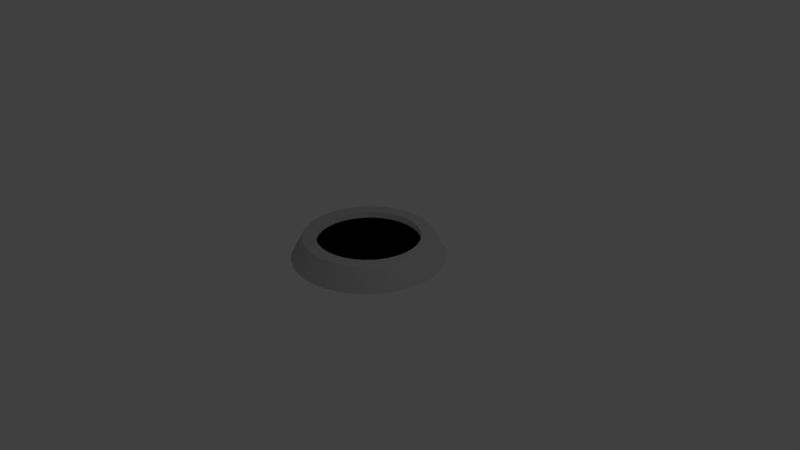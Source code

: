 # Source: Silo.blend  (saved by Blender 2.79.0; exported with 4.5.12 LTS)
import bpy
from mathutils import Matrix  # noqa: F401  (used for matrix-valued properties, if any)

bpy.ops.wm.read_factory_settings(use_empty=True)
scene = bpy.context.scene
scene.name = 'Scene'

# ---- collections
col_collection_1 = bpy.data.collections.new('Collection 1'); scene.collection.children.link(col_collection_1)

# ---- materials (node trees are filled in below, after node groups)
mat_base = bpy.data.materials.new('Base')
mat_base.alpha_threshold = 0.0
mat_base.use_transparent_shadow = False
mat_base.diffuse_color = (0.4448, 0.4448, 0.4448, 1.0)
mat_base.roughness = 0.5
mat_base.line_color = (0.0, 0.0, 0.0, 1.0)
mat_hole = bpy.data.materials.new('Hole')
mat_hole.alpha_threshold = 0.0
mat_hole.use_transparent_shadow = False
mat_hole.diffuse_color = (0.0, 0.0, 0.0, 1.0)
mat_hole.roughness = 0.5

# ---- material node trees

# ---- world
world_world = bpy.data.worlds.new('World'); scene.world = world_world
world_world.color = (0.05088, 0.05088, 0.05088)
world_world.use_sun_shadow = False
world_world.sun_shadow_jitter_overblur = 0.0
world_world.cycles.sampling_method = 'MANUAL'

# ---- cameras
cam_camera = bpy.data.cameras.new('Camera')
cam_camera.clip_end = 100.0
cam_camera.lens = 35.0
cam_camera.sensor_width = 32.0
cam_camera.sensor_height = 18.0
cam_camera.ortho_scale = 7.314
cam_camera.dof.focus_distance = 0.0
cam_camera.dof.aperture_fstop = 128.0

# ---- lights
light_lamp = bpy.data.lights.new('Lamp', 'POINT')
light_lamp.transmission_factor = 0.0
light_lamp.cutoff_distance = 30.0
light_lamp.energy = 100.0
light_lamp.shadow_buffer_clip_start = 1.001
light_lamp.shadow_soft_size = 0.1
light_lamp.shadow_maximum_resolution = 0.006
light_lamp.use_absolute_resolution = True

# ---- meshes
me_cube = bpy.data.meshes.new('Cube')
me_cube.from_pydata([(-0.00509, 0.9999, -0.008348), (0.19, 0.9806, -0.008348), (0.3776, 0.9237, -0.008348), (0.5505, 0.8313, -0.008348), (0.702, 0.707, -0.008348), (0.8264, 0.5554, -0.008348), (0.9188, 0.3825, -0.008348), (0.9757, 0.1949, -0.008348), (0.9949, -0.0001488, -0.008348), (0.9757, -0.1952, -0.008348), (-0.4799, 0.4747, 0.2741), (0.8264, -0.5557, -0.008348), (0.702, -0.7073, -0.008348), (0.5505, -0.8316, -0.008348), (0.3776, -0.924, -0.008348), (0.19, -0.9809, -0.008348), (-0.005091, -1.0, -0.008348), (-0.2002, -0.9809, -0.008348), (-0.3878, -0.924, -0.008348), (-0.5607, -0.8316, -0.008348), (-0.7122, -0.7073, -0.008348), (-0.8366, -0.5557, -0.008348), (-0.929, -0.3828, -0.008348), (-0.9859, -0.1952, -0.008348), (-1.005, -0.0001479, -0.008348), (-0.9859, 0.1949, -0.008348), (-0.929, 0.3825, -0.008348), (-0.8366, 0.5554, -0.008348), (-0.7122, 0.707, -0.008348), (-0.5607, 0.8313, -0.008348), (-0.3878, 0.9237, -0.008348), (-0.2002, 0.9806, -0.008348), (-0.00509, 0.9999, -0.008348), (-0.00509, 0.8466, 0.2741), (0.19, 0.9806, -0.008348), (0.1601, 0.8303, 0.2741), (0.3776, 0.9237, -0.008348), (0.3189, 0.7821, 0.2741), (0.5505, 0.8313, -0.008348), (0.4653, 0.7039, 0.2741), (0.702, 0.707, -0.008348), (0.5937, 0.5986, 0.2741), (0.8264, 0.5554, -0.008348), (0.699, 0.4703, 0.2741), (0.9188, 0.3825, -0.008348), (0.7772, 0.3239, 0.2741), (0.9757, 0.1949, -0.008348), (0.8254, 0.165, 0.2741), (0.9949, -0.0001488, -0.008348), (0.8417, -0.0001488, 0.2741), (0.9757, -0.1952, -0.008348), (0.8254, -0.1653, 0.2741), (0.9188, -0.3828, -0.008348), (0.7772, -0.3242, 0.2741), (0.8264, -0.5557, -0.008348), (0.699, -0.4706, 0.2741), (0.702, -0.7073, -0.008348), (0.5937, -0.5989, 0.2741), (0.5505, -0.8316, -0.008348), (0.4653, -0.7042, 0.2741), (0.3776, -0.924, -0.008348), (0.3189, -0.7824, 0.2741), (0.19, -0.9809, -0.008348), (0.1601, -0.8306, 0.2741), (-0.005091, -1.0, -0.008348), (-0.005091, -0.8469, 0.2741), (-0.2002, -0.9809, -0.008348), (-0.1703, -0.8306, 0.2741), (-0.3878, -0.924, -0.008348), (-0.3291, -0.7824, 0.2741), (-0.5607, -0.8316, -0.008348), (-0.4755, -0.7042, 0.2741), (-0.7122, -0.7073, -0.008348), (-0.6038, -0.5989, 0.2741), (-0.8366, -0.5557, -0.008348), (-0.7091, -0.4706, 0.2741), (-0.929, -0.3828, -0.008348), (-0.7874, -0.3242, 0.2741), (-0.9859, -0.1952, -0.008348), (-0.8356, -0.1653, 0.2741), (-1.005, -0.0001479, -0.008348), (-0.8518, -0.000148, 0.2741), (-0.9859, 0.1949, -0.008348), (-0.8356, 0.165, 0.2741), (-0.929, 0.3825, -0.008348), (-0.7874, 0.3239, 0.2741), (-0.8366, 0.5554, -0.008348), (-0.7091, 0.4703, 0.2741), (-0.7122, 0.707, -0.008348), (-0.6038, 0.5986, 0.2741), (-0.5607, 0.8313, -0.008348), (-0.4755, 0.7039, 0.2741), (-0.3878, 0.9237, -0.008348), (-0.3291, 0.7821, 0.2741), (-0.2002, 0.9806, -0.008348), (-0.1703, 0.8303, 0.2741), (-0.1361, 0.6584, 0.1898), (-0.2621, 0.6202, 0.1898), (-0.3781, 0.5582, 0.1898), (-0.4799, 0.4747, 0.1898), (-0.5634, 0.3729, 0.1898), (-0.6255, 0.2568, 0.1898), (-0.6637, 0.1309, 0.1898), (-0.6766, -0.0001481, 0.1898), (-0.6637, -0.1311, 0.1898), (-0.6255, -0.2571, 0.1898), (-0.5634, -0.3732, 0.1898), (-0.4799, -0.475, 0.1898), (-0.3781, -0.5585, 0.1898), (-0.2621, -0.6205, 0.1898), (-0.1361, -0.6587, 0.1898), (-0.005091, -0.6716, 0.1898), (0.1259, -0.6587, 0.1898), (0.2519, -0.6205, 0.1898), (0.368, -0.5585, 0.1898), (0.4697, -0.475, 0.1898), (0.5532, -0.3732, 0.1898), (0.6153, -0.2571, 0.1898), (0.6535, -0.1311, 0.1898), (0.6664, -0.0001487, 0.1898), (0.6535, 0.1309, 0.1898), (0.6153, 0.2568, 0.1898), (0.5532, 0.3729, 0.1898), (0.4697, 0.4747, 0.1898), (0.368, 0.5582, 0.1898), (0.2519, 0.6202, 0.1898), (0.1259, 0.6584, 0.1898), (-0.00509, 0.6713, 0.1898), (-0.1361, 0.6584, 0.2741), (-0.2621, 0.6202, 0.2741), (-0.3781, 0.5582, 0.2741), (-0.00509, 0.6713, 0.2741), (0.1259, 0.6584, 0.2741), (0.2519, 0.6202, 0.2741), (0.368, 0.5582, 0.2741), (0.4697, 0.4747, 0.2741), (0.5532, 0.3729, 0.2741), (0.6153, 0.2568, 0.2741), (0.6535, 0.1309, 0.2741), (0.6664, -0.0001487, 0.2741), (0.6535, -0.1311, 0.2741), (0.6153, -0.2571, 0.2741), (0.5532, -0.3732, 0.2741), (0.4697, -0.475, 0.2741), (0.368, -0.5585, 0.2741), (0.2519, -0.6205, 0.2741), (0.1259, -0.6587, 0.2741), (-0.005091, -0.6716, 0.2741), (-0.1361, -0.6587, 0.2741), (-0.2621, -0.6205, 0.2741), (-0.3781, -0.5585, 0.2741), (-0.4799, -0.475, 0.2741), (-0.5634, -0.3732, 0.2741), (-0.6255, -0.2571, 0.2741), (-0.6637, -0.1311, 0.2741), (-0.6766, -0.0001481, 0.2741), (-0.6637, 0.1309, 0.2741), (-0.6255, 0.2568, 0.2741), (-0.5634, 0.3729, 0.2741), (-0.4799, 0.4747, 0.2741), (-0.00509, 0.9999, -0.008348), (-0.5634, 0.3729, 0.2741), (-0.6255, 0.2568, 0.2741), (-0.6637, 0.1309, 0.2741), (-0.6766, -0.0001481, 0.2741), (-0.6637, -0.1311, 0.2741), (-0.6255, -0.2571, 0.2741), (-0.5634, -0.3732, 0.2741), (-0.4799, -0.475, 0.2741), (0.9087, -0.1817, -0.008348), (0.7694, -0.5179, -0.008348), (-0.3781, -0.5585, 0.2741), (-0.2621, -0.6205, 0.2741), (-0.1361, -0.6587, 0.2741), (-0.005091, -0.6716, 0.2741), (0.1259, -0.6587, 0.2741), (0.2519, -0.6205, 0.2741), (0.368, -0.5585, 0.2741), (0.4697, -0.475, 0.2741), (0.5532, -0.3732, 0.2741), (0.6153, -0.2571, 0.2741), (0.6535, -0.1311, 0.2741), (0.6664, -0.0001487, 0.2741), (0.6535, 0.1309, 0.2741), (0.6153, 0.2568, 0.2741), (0.5532, 0.3729, 0.2741), (0.4697, 0.4747, 0.2741), (0.368, 0.5582, 0.2741), (0.2519, 0.6202, 0.2741), (0.1259, 0.6584, 0.2741), (-0.00509, 0.6713, 0.2741), (-0.1703, 0.8303, 0.2741), (-0.3291, 0.7821, 0.2741), (-0.4755, 0.7039, 0.2741), (-0.6038, 0.5986, 0.2741), (-0.7091, 0.4703, 0.2741), (-0.7874, 0.3239, 0.2741), (-0.8356, 0.165, 0.2741), (-0.8518, -0.000148, 0.2741), (-0.8356, -0.1653, 0.2741), (-0.7874, -0.3242, 0.2741), (-0.7091, -0.4706, 0.2741), (-0.6038, -0.5989, 0.2741), (-0.4755, -0.7042, 0.2741), (-0.3291, -0.7824, 0.2741), (-0.1703, -0.8306, 0.2741), (-0.005091, -0.8469, 0.2741), (0.1601, -0.8306, 0.2741), (0.3189, -0.7824, 0.2741), (0.4653, -0.7042, 0.2741), (0.5937, -0.5989, 0.2741), (0.699, -0.4706, 0.2741), (0.7772, -0.3242, 0.2741), (0.8254, -0.1653, 0.2741), (0.8417, -0.0001488, 0.2741), (0.8254, 0.165, 0.2741), (0.7772, 0.3239, 0.2741), (0.699, 0.4703, 0.2741), (0.5937, 0.5986, 0.2741), (0.4653, 0.7039, 0.2741), (0.3189, 0.7821, 0.2741), (0.1601, 0.8303, 0.2741), (-0.00509, 0.8466, 0.2741), (-0.00509, 0.9999, -0.008348), (0.19, 0.9806, -0.008348), (0.3776, 0.9237, -0.008348), (0.5505, 0.8313, -0.008348), (0.702, 0.707, -0.008348), (0.8264, 0.5554, -0.008348), (0.9188, 0.3825, -0.008348), (0.9757, 0.1949, -0.008348), (0.9949, -0.0001488, -0.008348), (0.9757, -0.1952, -0.008348), (-0.006077, 0.9329, -0.008348), (0.8264, -0.5557, -0.008348), (0.702, -0.7073, -0.008348), (0.5505, -0.8316, -0.008348), (0.3776, -0.924, -0.008348), (0.19, -0.9809, -0.008348), (-0.005091, -1.0, -0.008348), (-0.2002, -0.9809, -0.008348), (-0.3878, -0.924, -0.008348), (-0.5607, -0.8316, -0.008348), (-0.7122, -0.7073, -0.008348), (-0.8366, -0.5557, -0.008348), (-0.929, -0.3828, -0.008348), (-0.9859, -0.1952, -0.008348), (-1.005, -0.0001479, -0.008348), (-0.9859, 0.1949, -0.008348), (-0.929, 0.3825, -0.008348), (-0.8366, 0.5554, -0.008348), (-0.7122, 0.707, -0.008348), (-0.5607, 0.8313, -0.008348), (-0.3878, 0.9237, -0.008348), (-0.2002, 0.9806, -0.008348), (-0.00509, 0.9999, -0.008348), (0.19, 0.9806, -0.008348), (0.3776, 0.9237, -0.008348), (0.5505, 0.8313, -0.008348), (0.702, 0.707, -0.008348), (0.8264, 0.5554, -0.008348), (0.9188, 0.3825, -0.008348), (0.9757, 0.1949, -0.008348), (0.9949, -0.0001488, -0.008348), (0.9757, -0.1952, -0.008348), (0.9188, -0.3828, -0.008348), (0.8264, -0.5557, -0.008348), (0.702, -0.7073, -0.008348), (0.5505, -0.8316, -0.008348), (0.3776, -0.924, -0.008348), (0.19, -0.9809, -0.008348), (-0.005091, -1.0, -0.008348), (-0.2002, -0.9809, -0.008348), (-0.3878, -0.924, -0.008348), (-0.5607, -0.8316, -0.008348), (-0.7122, -0.7073, -0.008348), (-0.8366, -0.5557, -0.008348), (-0.929, -0.3828, -0.008348), (-0.9859, -0.1952, -0.008348), (-1.005, -0.0001479, -0.008348), (-0.9859, 0.1949, -0.008348), (-0.929, 0.3825, -0.008348), (-0.8366, 0.5554, -0.008348), (-0.7122, 0.707, -0.008348), (-0.5607, 0.8313, -0.008348), (-0.3878, 0.9237, -0.008348), (-0.2002, 0.9806, -0.008348), (0.1759, 0.915, -0.008348), (0.3508, 0.862, -0.008348), (0.5121, 0.7758, -0.008348), (0.6534, 0.6598, -0.008348), (0.7694, 0.5184, -0.008348), (0.8556, 0.3572, -0.008348), (0.9087, 0.1822, -0.008348), (0.9266, 0.0002601, -0.008348), (0.9087, -0.1817, -0.008348), (0.7694, -0.5179, -0.008348), (0.6534, -0.6592, -0.008348), (0.5121, -0.7752, -0.008348), (0.3508, -0.8614, -0.008348), (0.1759, -0.9145, -0.008348), (-0.006078, -0.9324, -0.008348), (-0.188, -0.9145, -0.008348), (-0.363, -0.8614, -0.008348), (-0.5243, -0.7752, -0.008348), (-0.6656, -0.6592, -0.008348), (-0.7816, -0.5179, -0.008348), (-0.8678, -0.3567, -0.008348), (-0.9208, -0.1817, -0.008348), (-0.9388, 0.000261, -0.008348), (-0.9208, 0.1822, -0.008348), (-0.8678, 0.3572, -0.008348), (-0.7816, 0.5184, -0.008348), (-0.6656, 0.6598, -0.008348), (-0.5242, 0.7758, -0.008348), (-0.363, 0.862, -0.008348), (-0.188, 0.915, -0.008348), (-0.006077, 0.9329, -0.008348), (0.1759, 0.915, -0.008348), (0.3508, 0.862, -0.008348), (0.5121, 0.7758, -0.008348), (0.6534, 0.6598, -0.008348), (0.7694, 0.5184, -0.008348), (0.8556, 0.3572, -0.008348), (0.9087, 0.1822, -0.008348), (0.9266, 0.0002601, -0.008348), (0.9087, -0.1817, -0.008348), (0.8556, -0.3567, -0.008348), (0.7694, -0.5179, -0.008348), (0.6534, -0.6592, -0.008348), (0.5121, -0.7752, -0.008348), (0.3508, -0.8614, -0.008348), (0.1759, -0.9145, -0.008348), (-0.006078, -0.9324, -0.008348), (-0.188, -0.9145, -0.008348), (-0.363, -0.8614, -0.008348), (-0.5243, -0.7752, -0.008348), (-0.6656, -0.6592, -0.008348), (-0.7816, -0.5179, -0.008348), (-0.8678, -0.3567, -0.008348), (-0.9208, -0.1817, -0.008348), (-0.9388, 0.000261, -0.008348), (-0.9208, 0.1822, -0.008348), (-0.8678, 0.3572, -0.008348), (-0.7816, 0.5184, -0.008348), (-0.6656, 0.6598, -0.008348), (-0.5242, 0.7758, -0.008348), (-0.363, 0.862, -0.008348), (-0.188, 0.915, -0.008348), (-0.3781, 0.5582, 0.2741), (-0.2621, 0.6202, 0.2741), (-0.1361, 0.6584, 0.2741), (-0.2601, 0.6155, 0.1898), (-0.3753, 0.554, 0.1898), (-0.4763, 0.4711, 0.1898), (-0.5592, 0.3701, 0.1898), (-0.6208, 0.2549, 0.1898), (-0.6587, 0.1299, 0.1898), (-0.6715, -0.0001481, 0.1898), (-0.6587, -0.1302, 0.1898), (-0.6208, -0.2552, 0.1898), (-0.5592, -0.3704, 0.1898), (-0.4763, -0.4714, 0.1898), (-0.3753, -0.5543, 0.1898), (-0.2601, -0.6158, 0.1898), (-0.1351, -0.6538, 0.1898), (-0.005091, -0.6666, 0.1898), (0.1249, -0.6538, 0.1898), (0.2499, -0.6158, 0.1898), (0.3652, -0.5543, 0.1898), (0.4661, -0.4714, 0.1898), (0.549, -0.3704, 0.1898), (0.6106, -0.2552, 0.1898), (0.6485, -0.1302, 0.1898), (0.6613, -0.0001487, 0.1898), (0.6485, 0.1299, 0.1898), (0.6106, 0.2549, 0.1898), (0.549, 0.3701, 0.1898), (0.4661, 0.4711, 0.1898), (0.3652, 0.554, 0.1898), (0.2499, 0.6155, 0.1898), (0.1249, 0.6535, 0.1898), (-0.00509, 0.6663, 0.1898), (-0.1361, 0.6584, 0.1898), (-0.2621, 0.6202, 0.1898), (-0.3781, 0.5582, 0.1898), (-0.4799, 0.4747, 0.1898), (-0.5634, 0.3729, 0.1898), (-0.6255, 0.2568, 0.1898), (-0.6637, 0.1309, 0.1898), (-0.6766, -0.0001481, 0.1898), (-0.6637, -0.1311, 0.1898), (-0.6255, -0.2571, 0.1898), (-0.5634, -0.3732, 0.1898), (-0.4799, -0.475, 0.1898), (-0.3781, -0.5585, 0.1898), (-0.2621, -0.6205, 0.1898), (-0.1361, -0.6587, 0.1898), (-0.005091, -0.6716, 0.1898), (0.1259, -0.6587, 0.1898), (0.2519, -0.6205, 0.1898), (0.368, -0.5585, 0.1898), (0.4697, -0.475, 0.1898), (0.5532, -0.3732, 0.1898), (0.6153, -0.2571, 0.1898), (0.6535, -0.1311, 0.1898), (0.6664, -0.0001487, 0.1898), (0.6535, 0.1309, 0.1898), (0.6153, 0.2568, 0.1898), (0.5532, 0.3729, 0.1898), (0.4697, 0.4747, 0.1898), (0.368, 0.5582, 0.1898), (0.2519, 0.6202, 0.1898), (0.1259, 0.6584, 0.1898), (-0.00509, 0.6713, 0.1898), (-0.1351, 0.6535, 0.1898)], [(0, 160)], [(34, 36, 257, 256), (32, 33, 35, 34), (34, 35, 37, 36), (36, 37, 39, 38), (38, 39, 41, 40), (40, 41, 43, 42), (42, 43, 45, 44), (44, 45, 47, 46), (46, 47, 49, 48), (48, 49, 51, 50), (50, 51, 53, 52), (52, 53, 55, 54), (54, 55, 57, 56), (56, 57, 59, 58), (58, 59, 61, 60), (60, 61, 63, 62), (62, 63, 65, 64), (64, 65, 67, 66), (66, 67, 69, 68), (68, 69, 71, 70), (70, 71, 73, 72), (72, 73, 75, 74), (74, 75, 77, 76), (76, 77, 79, 78), (78, 79, 81, 80), (80, 81, 83, 82), (82, 83, 85, 84), (84, 85, 87, 86), (86, 87, 89, 88), (88, 89, 91, 90), (90, 91, 93, 92), (92, 93, 95, 94), (94, 95, 33, 32), (107, 108, 395, 394), (120, 121, 408, 407), (106, 107, 394, 393), (119, 120, 407, 406), (105, 106, 393, 392), (118, 119, 406, 405), (104, 105, 392, 391), (117, 118, 405, 404), (103, 104, 391, 390), (116, 117, 404, 403), (102, 103, 390, 389), (115, 116, 403, 402), (101, 102, 389, 388), (114, 115, 402, 401), (100, 101, 388, 387), (113, 114, 401, 400), (126, 127, 414, 413), (99, 100, 387, 386), (112, 113, 400, 399), (125, 126, 413, 412), (98, 99, 386, 385), (111, 112, 399, 398), (124, 125, 412, 411), (97, 98, 385, 384), (110, 111, 398, 397), (123, 124, 411, 410), (96, 97, 384, 383), (109, 110, 397, 396), (122, 123, 410, 409), (127, 96, 383, 414), (108, 109, 396, 395), (131, 128, 96, 127), (136, 135, 123, 122), (149, 148, 110, 109), (128, 129, 97, 96), (135, 134, 124, 123), (148, 147, 111, 110), (129, 130, 98, 97), (134, 133, 125, 124), (147, 146, 112, 111), (130, 159, 99, 98), (133, 132, 126, 125), (146, 145, 113, 112), (159, 158, 100, 99), (132, 131, 127, 126), (145, 144, 114, 113), (158, 157, 101, 100), (144, 143, 115, 114), (157, 156, 102, 101), (143, 142, 116, 115), (156, 155, 103, 102), (142, 141, 117, 116), (155, 154, 104, 103), (141, 140, 118, 117), (154, 153, 105, 104), (140, 139, 119, 118), (153, 152, 106, 105), (139, 138, 120, 119), (152, 151, 107, 106), (138, 137, 121, 120), (151, 150, 108, 107), (137, 136, 122, 121), (121, 122, 409, 408), (150, 149, 109, 108), (35, 33, 222, 221), (79, 77, 200, 199), (61, 59, 209, 208), (43, 41, 218, 217), (87, 85, 196, 195), (69, 67, 205, 204), (51, 49, 214, 213), (95, 93, 192, 191), (77, 75, 201, 200), (59, 57, 210, 209), (41, 39, 219, 218), (85, 83, 197, 196), (67, 65, 206, 205), (49, 47, 215, 214), (93, 91, 193, 192), (75, 73, 202, 201), (57, 55, 211, 210), (39, 37, 220, 219), (83, 81, 198, 197), (65, 63, 207, 206), (47, 45, 216, 215), (91, 89, 194, 193), (73, 71, 203, 202), (55, 53, 212, 211), (37, 35, 221, 220), (81, 79, 199, 198), (63, 61, 208, 207), (45, 43, 217, 216), (89, 87, 195, 194), (71, 69, 204, 203), (53, 51, 213, 212), (33, 95, 191, 222), (86, 88, 283, 282), (68, 70, 274, 273), (8, 9, 232, 231), (50, 52, 265, 264), (7, 8, 231, 230), (84, 86, 282, 281), (6, 7, 230, 229), (32, 34, 256, 255), (9, 169, 295, 232), (66, 68, 273, 272), (5, 6, 229, 228), (31, 0, 223, 254), (48, 50, 264, 263), (4, 5, 228, 227), (30, 31, 254, 253), (82, 84, 281, 280), (3, 4, 227, 226), (29, 30, 253, 252), (64, 66, 272, 271), (2, 3, 226, 225), (28, 29, 252, 251), (46, 48, 263, 262), (1, 2, 225, 224), (27, 28, 251, 250), (80, 82, 280, 279), (0, 1, 224, 223), (26, 27, 250, 249), (62, 64, 271, 270), (25, 26, 249, 248), (44, 46, 262, 261), (24, 25, 248, 247), (169, 170, 296, 295), (78, 80, 279, 278), (23, 24, 247, 246), (60, 62, 270, 269), (22, 23, 246, 245), (42, 44, 261, 260), (94, 32, 255, 286), (21, 22, 245, 244), (76, 78, 278, 277), (20, 21, 244, 243), (58, 60, 269, 268), (19, 20, 243, 242), (40, 42, 260, 259), (92, 94, 286, 285), (18, 19, 242, 241), (74, 76, 277, 276), (17, 18, 241, 240), (56, 58, 268, 267), (16, 17, 240, 239), (38, 40, 259, 258), (90, 92, 285, 284), (15, 16, 239, 238), (72, 74, 276, 275), (14, 15, 238, 237), (54, 56, 267, 266), (13, 14, 237, 236), (36, 38, 258, 257), (88, 90, 284, 283), (12, 13, 236, 235), (170, 11, 234, 296), (70, 72, 275, 274), (11, 12, 235, 234), (285, 286, 348, 347), (259, 260, 322, 321), (242, 243, 305, 304), (268, 269, 331, 330), (243, 244, 306, 305), (277, 278, 340, 339), (244, 245, 307, 306), (286, 255, 317, 348), (260, 261, 323, 322), (245, 246, 308, 307), (269, 270, 332, 331), (246, 247, 309, 308), (278, 279, 341, 340), (247, 248, 310, 309), (261, 262, 324, 323), (248, 249, 311, 310), (270, 271, 333, 332), (249, 250, 312, 311), (223, 224, 287, 233), (279, 280, 342, 341), (250, 251, 313, 312), (224, 225, 288, 287), (262, 263, 325, 324), (251, 252, 314, 313), (225, 226, 289, 288), (271, 272, 334, 333), (252, 253, 315, 314), (226, 227, 290, 289), (280, 281, 343, 342), (253, 254, 316, 315), (227, 228, 291, 290), (263, 264, 326, 325), (254, 223, 233, 316), (228, 229, 292, 291), (272, 273, 335, 334), (255, 256, 318, 317), (229, 230, 293, 292), (281, 282, 344, 343), (230, 231, 294, 293), (264, 265, 327, 326), (231, 232, 295, 294), (273, 274, 336, 335), (282, 283, 345, 344), (256, 257, 319, 318), (265, 266, 328, 327), (234, 235, 297, 296), (274, 275, 337, 336), (235, 236, 298, 297), (283, 284, 346, 345), (257, 258, 320, 319), (236, 237, 299, 298), (266, 267, 329, 328), (237, 238, 300, 299), (275, 276, 338, 337), (238, 239, 301, 300), (284, 285, 347, 346), (258, 259, 321, 320), (239, 240, 302, 301), (267, 268, 330, 329), (240, 241, 303, 302), (276, 277, 339, 338), (241, 242, 304, 303), (287, 288, 289, 290, 291, 292, 293, 294, 295, 296, 297, 298, 299, 300, 301, 302, 303, 304, 305, 306, 307, 308, 309, 310, 311, 312, 313, 314, 315, 316, 233), (317, 318, 319, 320, 321, 322, 323, 324, 325, 326, 327, 328, 329, 330, 331, 332, 333, 334, 335, 336, 337, 338, 339, 340, 341, 342, 343, 344, 345, 346, 347, 348), (52, 54, 266, 265), (206, 207, 175, 174), (197, 198, 164, 163), (219, 220, 188, 187), (210, 211, 179, 178), (201, 202, 168, 167), (192, 193, 349, 350), (214, 215, 183, 182), (205, 206, 174, 173), (196, 197, 163, 162), (218, 219, 187, 186), (209, 210, 178, 177), (200, 201, 167, 166), (191, 192, 350, 351), (213, 214, 182, 181), (204, 205, 173, 172), (195, 196, 162, 161), (217, 218, 186, 185), (208, 209, 177, 176), (199, 200, 166, 165), (221, 222, 190, 189), (222, 191, 351, 190), (212, 213, 181, 180), (203, 204, 172, 171), (194, 195, 161, 10), (216, 217, 185, 184), (207, 208, 176, 175), (198, 199, 165, 164), (220, 221, 189, 188), (211, 212, 180, 179), (202, 203, 171, 168), (193, 194, 10, 349), (215, 216, 184, 183), (351, 350, 129, 128), (187, 188, 133, 134), (173, 174, 147, 148), (350, 349, 130, 129), (186, 187, 134, 135), (172, 173, 148, 149), (349, 10, 159, 130), (185, 186, 135, 136), (171, 172, 149, 150), (10, 161, 158, 159), (184, 185, 136, 137), (168, 171, 150, 151), (161, 162, 157, 158), (183, 184, 137, 138), (167, 168, 151, 152), (182, 183, 138, 139), (166, 167, 152, 153), (181, 182, 139, 140), (165, 166, 153, 154), (180, 181, 140, 141), (164, 165, 154, 155), (179, 180, 141, 142), (178, 179, 142, 143), (163, 164, 155, 156), (177, 178, 143, 144), (162, 163, 156, 157), (176, 177, 144, 145), (189, 190, 131, 132), (175, 176, 145, 146), (190, 351, 128, 131), (188, 189, 132, 133), (174, 175, 146, 147), (406, 407, 375, 374), (393, 394, 362, 361), (407, 408, 376, 375), (394, 395, 363, 362), (408, 409, 377, 376), (395, 396, 364, 363), (414, 383, 415, 382), (409, 410, 378, 377), (396, 397, 365, 364), (383, 384, 352, 415), (410, 411, 379, 378), (397, 398, 366, 365), (384, 385, 353, 352), (411, 412, 380, 379), (398, 399, 367, 366), (385, 386, 354, 353), (412, 413, 381, 380), (399, 400, 368, 367), (386, 387, 355, 354), (413, 414, 382, 381), (400, 401, 369, 368), (387, 388, 356, 355), (401, 402, 370, 369), (388, 389, 357, 356), (402, 403, 371, 370), (389, 390, 358, 357), (403, 404, 372, 371), (390, 391, 359, 358), (404, 405, 373, 372), (391, 392, 360, 359), (405, 406, 374, 373), (381, 382, 415, 352, 353, 354, 355, 356, 357, 358, 359, 360, 361, 362, 363, 364, 365, 366, 367, 368, 369, 370, 371, 372, 373, 374, 375, 376, 377, 378, 379, 380), (392, 393, 361, 360)])
me_cube.polygons.foreach_set('use_smooth', [1, 1, 1, 1, 1, 1, 1, 1, 1, 1, 1, 1, 1, 1, 1, 1, 1, 1, 1, 1, 1, 1, 1, 1, 1, 1, 1, 1, 1, 1, 1, 1, 1, 1, 1, 1, 1, 1, 1, 1, 1, 1, 1, 1, 1, 1, 1, 1, 1, 1, 1, 1, 1, 1, 1, 1, 1, 1, 1, 1, 1, 1, 1, 1, 1, 1, 1, 1, 1, 1, 1, 1, 1, 1, 1, 1, 1, 1, 1, 1, 1, 1, 1, 1, 1, 1, 1, 1, 1, 1, 1, 1, 1, 1, 1, 1, 1, 1, 1, 1, 1, 1, 1, 1, 1, 1, 1, 1, 1, 1, 1, 1, 1, 1, 1, 1, 1, 1, 1, 1, 1, 1, 1, 1, 1, 1, 1, 1, 1, 1, 1, 0, 1, 0, 1, 0, 1, 0, 1, 0, 0, 1, 0, 0, 1, 0, 0, 1, 0, 0, 1, 0, 0, 1, 0, 0, 1, 0, 1, 0, 0, 1, 0, 1, 0, 1, 1, 0, 1, 0, 1, 0, 1, 1, 0, 1, 0, 1, 0, 1, 1, 0, 1, 0, 1, 0, 1, 1, 0, 0, 1, 0, 1, 1, 1, 1, 1, 1, 1, 1, 1, 1, 1, 1, 1, 1, 1, 1, 1, 1, 1, 1, 1, 1, 1, 1, 1, 1, 1, 1, 1, 1, 1, 1, 1, 1, 1, 1, 1, 1, 1, 1, 1, 1, 1, 1, 1, 1, 1, 1, 1, 1, 1, 1, 1, 1, 1, 1, 1, 1, 1, 1, 1, 1, 1, 1, 1, 1, 1, 1, 1, 1, 1, 1, 1, 1, 1, 1, 1, 1, 1, 1, 1, 1, 1, 1, 1, 1, 1, 1, 1, 1, 1, 1, 1, 1, 1, 1, 1, 1, 1, 1, 1, 1, 1, 1, 1, 1, 1, 1, 1, 1, 1, 1, 1, 1, 1, 1, 1, 1, 1, 1, 1, 1, 1, 1, 1, 1, 1, 1, 1, 1, 1, 1, 1, 1, 1, 1, 1, 1, 1, 1, 1, 1, 1, 1, 1, 1, 1, 1, 1, 1, 1, 1, 1, 1, 1, 1, 1, 1, 1, 1, 1, 1])
me_cube.polygons.foreach_set('material_index', [0, 0, 0, 0, 0, 0, 0, 0, 0, 0, 0, 0, 0, 0, 0, 0, 0, 0, 0, 0, 0, 0, 0, 0, 0, 0, 0, 0, 0, 0, 0, 0, 0, 0, 0, 0, 0, 0, 0, 0, 0, 0, 0, 0, 0, 0, 0, 0, 0, 0, 0, 0, 0, 0, 0, 0, 0, 0, 0, 0, 0, 0, 0, 0, 0, 0, 0, 0, 0, 0, 0, 0, 0, 0, 0, 0, 0, 0, 0, 0, 0, 0, 0, 0, 0, 0, 0, 0, 0, 0, 0, 0, 0, 0, 0, 0, 0, 0, 0, 0, 0, 0, 0, 0, 0, 0, 0, 0, 0, 0, 0, 0, 0, 0, 0, 0, 0, 0, 0, 0, 0, 0, 0, 0, 0, 0, 0, 0, 0, 0, 0, 0, 0, 0, 0, 0, 0, 0, 0, 0, 0, 0, 0, 0, 0, 0, 0, 0, 0, 0, 0, 0, 0, 0, 0, 0, 0, 0, 0, 0, 0, 0, 0, 0, 0, 0, 0, 0, 0, 0, 0, 0, 0, 0, 0, 0, 0, 0, 0, 0, 0, 0, 0, 0, 0, 0, 0, 0, 0, 0, 0, 0, 0, 0, 0, 0, 0, 0, 0, 0, 0, 0, 0, 0, 0, 0, 0, 0, 0, 0, 0, 0, 0, 0, 0, 0, 0, 0, 0, 0, 0, 0, 0, 0, 0, 0, 0, 0, 0, 0, 0, 0, 0, 0, 0, 0, 0, 0, 0, 0, 0, 0, 0, 0, 0, 0, 0, 0, 0, 0, 0, 0, 0, 0, 0, 0, 0, 0, 0, 0, 0, 0, 0, 0, 0, 0, 0, 0, 0, 0, 0, 0, 0, 0, 0, 0, 0, 0, 0, 0, 0, 0, 0, 0, 0, 0, 0, 0, 0, 0, 0, 0, 0, 0, 0, 0, 0, 0, 0, 0, 0, 0, 0, 0, 0, 0, 0, 0, 0, 0, 0, 0, 0, 0, 0, 0, 0, 0, 0, 0, 0, 1, 1, 1, 1, 1, 1, 1, 1, 1, 1, 1, 1, 1, 1, 1, 1, 1, 1, 1, 1, 1, 1, 1, 1, 1, 1, 1, 1, 1, 1, 1, 1, 1])
_uv = me_cube.uv_layers.new(name='UVMap')
_uv.uv.foreach_set('vector', [0.9806, 0.3535, 0.9428, 0.2626, 0.9428, 0.2626, 0.9806, 0.3535, 0.9999, 0.4501, 0.8686, 0.4615, 0.8541, 0.3904, 0.9806, 0.3535, 0.9806, 0.3535, 0.8541, 0.3904, 0.826, 0.3235, 0.9428, 0.2626, 0.9428, 0.2626, 0.826, 0.3235, 0.7853, 0.2634, 0.888, 0.1809, 0.888, 0.1809, 0.7853, 0.2634, 0.7338, 0.2123, 0.8184, 0.1114, 0.8184, 0.1114, 0.7338, 0.2123, 0.6732, 0.1723, 0.7366, 0.05685, 0.7366, 0.05685, 0.6732, 0.1723, 0.6061, 0.1449, 0.6457, 0.01929, 0.6457, 0.01929, 0.6061, 0.1449, 0.5349, 0.131, 0.5493, 0.0001272, 0.5493, 0.0001272, 0.5349, 0.131, 0.4623, 0.1313, 0.451, 9.993e-05, 0.451, 9.993e-05, 0.4623, 0.1313, 0.3912, 0.1457, 0.3545, 0.01921, 0.3545, 0.01921, 0.3912, 0.1457, 0.3243, 0.1737, 0.2636, 0.05675, 0.2636, 0.05675, 0.3243, 0.1737, 0.2641, 0.2142, 0.1818, 0.1113, 0.1818, 0.1113, 0.2641, 0.2142, 0.2129, 0.2657, 0.112, 0.1808, 0.112, 0.1808, 0.2129, 0.2657, 0.1727, 0.3262, 0.05721, 0.2626, 0.05721, 0.2626, 0.1727, 0.3262, 0.1452, 0.3934, 0.01939, 0.3536, 0.01939, 0.3536, 0.1452, 0.3934, 0.1313, 0.4647, 9.993e-05, 0.4503, 9.993e-05, 0.4503, 0.1313, 0.4647, 0.1315, 0.5375, 0.0001308, 0.549, 0.0001308, 0.549, 0.1315, 0.5375, 0.1461, 0.6084, 0.01952, 0.6455, 0.01952, 0.6455, 0.1461, 0.6084, 0.1741, 0.6753, 0.05729, 0.7363, 0.05729, 0.7363, 0.1741, 0.6753, 0.2147, 0.7355, 0.112, 0.818, 0.112, 0.818, 0.2147, 0.7355, 0.2663, 0.7865, 0.1816, 0.8875, 0.1816, 0.8875, 0.2663, 0.7865, 0.3268, 0.8266, 0.2634, 0.9421, 0.2634, 0.9421, 0.3268, 0.8266, 0.394, 0.8541, 0.3544, 0.9797, 0.3544, 0.9797, 0.394, 0.8541, 0.4653, 0.8679, 0.4509, 0.9989, 0.4509, 0.9989, 0.4653, 0.8679, 0.5379, 0.8676, 0.5493, 0.9989, 0.5493, 0.9989, 0.5379, 0.8676, 0.609, 0.8531, 0.6459, 0.9797, 0.6459, 0.9797, 0.609, 0.8531, 0.6761, 0.825, 0.7369, 0.942, 0.7369, 0.942, 0.6761, 0.825, 0.7364, 0.7844, 0.8188, 0.8872, 0.8188, 0.8872, 0.7364, 0.7844, 0.7873, 0.7329, 0.8883, 0.8176, 0.8883, 0.8176, 0.7873, 0.7329, 0.8274, 0.6725, 0.9429, 0.7359, 0.9429, 0.7359, 0.8274, 0.6725, 0.855, 0.6054, 0.9806, 0.645, 0.9806, 0.645, 0.855, 0.6054, 0.8689, 0.5341, 0.9999, 0.5485, 0.9999, 0.5485, 0.8689, 0.5341, 0.8686, 0.4615, 0.9999, 0.4501, 0.3525, 0.6808, 0.3199, 0.6486, 0.3199, 0.6486, 0.3525, 0.6808, 0.5218, 0.2668, 0.5668, 0.2755, 0.5668, 0.2755, 0.5218, 0.2668, 0.3908, 0.706, 0.3525, 0.6808, 0.3525, 0.6808, 0.3908, 0.706, 0.4759, 0.2671, 0.5218, 0.2668, 0.5218, 0.2668, 0.4759, 0.2671, 0.4333, 0.7233, 0.3908, 0.706, 0.3908, 0.706, 0.4333, 0.7233, 0.431, 0.2762, 0.4759, 0.2671, 0.4759, 0.2671, 0.431, 0.2762, 0.4783, 0.732, 0.4333, 0.7233, 0.4333, 0.7233, 0.4783, 0.732, 0.3888, 0.294, 0.431, 0.2762, 0.431, 0.2762, 0.3888, 0.294, 0.5242, 0.7317, 0.4783, 0.732, 0.4783, 0.732, 0.5242, 0.7317, 0.3508, 0.3196, 0.3888, 0.294, 0.3888, 0.294, 0.3508, 0.3196, 0.5691, 0.7225, 0.5242, 0.7317, 0.5242, 0.7317, 0.5691, 0.7225, 0.3185, 0.3522, 0.3508, 0.3196, 0.3508, 0.3196, 0.3185, 0.3522, 0.6113, 0.7048, 0.5691, 0.7225, 0.5691, 0.7225, 0.6113, 0.7048, 0.2932, 0.3904, 0.3185, 0.3522, 0.3185, 0.3522, 0.2932, 0.3904, 0.6493, 0.6792, 0.6113, 0.7048, 0.6113, 0.7048, 0.6493, 0.6792, 0.2759, 0.4328, 0.2932, 0.3904, 0.2932, 0.3904, 0.2759, 0.4328, 0.7236, 0.4304, 0.7328, 0.4752, 0.7328, 0.4752, 0.7236, 0.4304, 0.6817, 0.6466, 0.6493, 0.6792, 0.6493, 0.6792, 0.6817, 0.6466, 0.2672, 0.4777, 0.2759, 0.4328, 0.2759, 0.4328, 0.2672, 0.4777, 0.7058, 0.3882, 0.7236, 0.4304, 0.7236, 0.4304, 0.7058, 0.3882, 0.707, 0.6084, 0.6817, 0.6466, 0.6817, 0.6466, 0.707, 0.6084, 0.2674, 0.5235, 0.2672, 0.4777, 0.2672, 0.4777, 0.2674, 0.5235, 0.6801, 0.3502, 0.7058, 0.3882, 0.7058, 0.3882, 0.6801, 0.3502, 0.7243, 0.566, 0.707, 0.6084, 0.707, 0.6084, 0.7243, 0.566, 0.2765, 0.5684, 0.2674, 0.5235, 0.2674, 0.5235, 0.2765, 0.5684, 0.6475, 0.3181, 0.6801, 0.3502, 0.6801, 0.3502, 0.6475, 0.3181, 0.733, 0.521, 0.7243, 0.566, 0.7243, 0.566, 0.733, 0.521, 0.2942, 0.6107, 0.2765, 0.5684, 0.2765, 0.5684, 0.2942, 0.6107, 0.6092, 0.2928, 0.6475, 0.3181, 0.6475, 0.3181, 0.6092, 0.2928, 0.7328, 0.4752, 0.733, 0.521, 0.733, 0.521, 0.7328, 0.4752, 0.3199, 0.6486, 0.2942, 0.6107, 0.2942, 0.6107, 0.3199, 0.6486, 0.7923, 0.4689, 0.7927, 0.5264, 0.733, 0.521, 0.7328, 0.4752, 0.637, 0.2398, 0.6851, 0.2714, 0.6475, 0.3181, 0.6092, 0.2928, 0.2416, 0.6394, 0.2191, 0.5863, 0.2765, 0.5684, 0.2942, 0.6107, 0.7927, 0.5264, 0.7818, 0.583, 0.7243, 0.566, 0.733, 0.521, 0.6851, 0.2714, 0.7261, 0.3119, 0.6801, 0.3502, 0.6475, 0.3181, 0.2191, 0.5863, 0.208, 0.5297, 0.2674, 0.5235, 0.2765, 0.5684, 0.7818, 0.583, 0.7601, 0.6363, 0.707, 0.6084, 0.7243, 0.566, 0.7261, 0.3119, 0.7584, 0.3595, 0.7058, 0.3882, 0.6801, 0.3502, 0.208, 0.5297, 0.2076, 0.4723, 0.2672, 0.4777, 0.2674, 0.5235, 0.7601, 0.6363, 0.7284, 0.6845, 0.6817, 0.6466, 0.707, 0.6084, 0.7584, 0.3595, 0.7808, 0.4125, 0.7236, 0.4304, 0.7058, 0.3882, 0.2076, 0.4723, 0.2185, 0.4158, 0.2759, 0.4328, 0.2672, 0.4777, 0.7284, 0.6845, 0.6875, 0.7251, 0.6493, 0.6792, 0.6817, 0.6466, 0.7808, 0.4125, 0.7923, 0.4689, 0.7328, 0.4752, 0.7236, 0.4304, 0.2185, 0.4158, 0.2402, 0.3625, 0.2932, 0.3904, 0.2759, 0.4328, 0.6875, 0.7251, 0.6399, 0.7574, 0.6113, 0.7048, 0.6493, 0.6792, 0.2402, 0.3625, 0.2719, 0.3145, 0.3185, 0.3522, 0.2932, 0.3904, 0.6399, 0.7574, 0.5869, 0.7797, 0.5691, 0.7225, 0.6113, 0.7048, 0.2719, 0.3145, 0.3125, 0.2736, 0.3508, 0.3196, 0.3185, 0.3522, 0.5869, 0.7797, 0.5305, 0.7913, 0.5242, 0.7317, 0.5691, 0.7225, 0.3125, 0.2736, 0.3602, 0.2413, 0.3888, 0.294, 0.3508, 0.3196, 0.5305, 0.7913, 0.4729, 0.7917, 0.4783, 0.732, 0.5242, 0.7317, 0.3602, 0.2413, 0.4132, 0.219, 0.431, 0.2762, 0.3888, 0.294, 0.4729, 0.7917, 0.4164, 0.7808, 0.4333, 0.7233, 0.4783, 0.732, 0.4132, 0.219, 0.4696, 0.2075, 0.4759, 0.2671, 0.431, 0.2762, 0.4164, 0.7808, 0.363, 0.7591, 0.3908, 0.706, 0.4333, 0.7233, 0.4696, 0.2075, 0.5272, 0.2072, 0.5218, 0.2668, 0.4759, 0.2671, 0.363, 0.7591, 0.3149, 0.7274, 0.3525, 0.6808, 0.3908, 0.706, 0.5272, 0.2072, 0.5837, 0.2181, 0.5668, 0.2755, 0.5218, 0.2668, 0.3149, 0.7274, 0.2739, 0.687, 0.3199, 0.6486, 0.3525, 0.6808, 0.5837, 0.2181, 0.637, 0.2398, 0.6092, 0.2928, 0.5668, 0.2755, 0.5668, 0.2755, 0.6092, 0.2928, 0.6092, 0.2928, 0.5668, 0.2755, 0.2739, 0.687, 0.2416, 0.6394, 0.2942, 0.6107, 0.3199, 0.6486, 0.8541, 0.3904, 0.8686, 0.4615, 0.8686, 0.4615, 0.8541, 0.3904, 0.4653, 0.8679, 0.394, 0.8541, 0.394, 0.8541, 0.4653, 0.8679, 0.1452, 0.3934, 0.1727, 0.3262, 0.1727, 0.3262, 0.1452, 0.3934, 0.6732, 0.1723, 0.7338, 0.2123, 0.7338, 0.2123, 0.6732, 0.1723, 0.7364, 0.7844, 0.6761, 0.825, 0.6761, 0.825, 0.7364, 0.7844, 0.1741, 0.6753, 0.1461, 0.6084, 0.1461, 0.6084, 0.1741, 0.6753, 0.3912, 0.1457, 0.4623, 0.1313, 0.4623, 0.1313, 0.3912, 0.1457, 0.8689, 0.5341, 0.855, 0.6054, 0.855, 0.6054, 0.8689, 0.5341, 0.394, 0.8541, 0.3268, 0.8266, 0.3268, 0.8266, 0.394, 0.8541, 0.1727, 0.3262, 0.2129, 0.2657, 0.2129, 0.2657, 0.1727, 0.3262, 0.7338, 0.2123, 0.7853, 0.2634, 0.7853, 0.2634, 0.7338, 0.2123, 0.6761, 0.825, 0.609, 0.8531, 0.609, 0.8531, 0.6761, 0.825, 0.1461, 0.6084, 0.1315, 0.5375, 0.1315, 0.5375, 0.1461, 0.6084, 0.4623, 0.1313, 0.5349, 0.131, 0.5349, 0.131, 0.4623, 0.1313, 0.855, 0.6054, 0.8274, 0.6725, 0.8274, 0.6725, 0.855, 0.6054, 0.3268, 0.8266, 0.2663, 0.7865, 0.2663, 0.7865, 0.3268, 0.8266, 0.2129, 0.2657, 0.2641, 0.2142, 0.2641, 0.2142, 0.2129, 0.2657, 0.7853, 0.2634, 0.826, 0.3235, 0.826, 0.3235, 0.7853, 0.2634, 0.609, 0.8531, 0.5379, 0.8676, 0.5379, 0.8676, 0.609, 0.8531, 0.1315, 0.5375, 0.1313, 0.4647, 0.1313, 0.4647, 0.1315, 0.5375, 0.5349, 0.131, 0.6061, 0.1449, 0.6061, 0.1449, 0.5349, 0.131, 0.8274, 0.6725, 0.7873, 0.7329, 0.7873, 0.7329, 0.8274, 0.6725, 0.2663, 0.7865, 0.2147, 0.7355, 0.2147, 0.7355, 0.2663, 0.7865, 0.2641, 0.2142, 0.3243, 0.1737, 0.3243, 0.1737, 0.2641, 0.2142, 0.826, 0.3235, 0.8541, 0.3904, 0.8541, 0.3904, 0.826, 0.3235, 0.5379, 0.8676, 0.4653, 0.8679, 0.4653, 0.8679, 0.5379, 0.8676, 0.1313, 0.4647, 0.1452, 0.3934, 0.1452, 0.3934, 0.1313, 0.4647, 0.6061, 0.1449, 0.6732, 0.1723, 0.6732, 0.1723, 0.6061, 0.1449, 0.7873, 0.7329, 0.7364, 0.7844, 0.7364, 0.7844, 0.7873, 0.7329, 0.2147, 0.7355, 0.1741, 0.6753, 0.1741, 0.6753, 0.2147, 0.7355, 0.3243, 0.1737, 0.3912, 0.1457, 0.3912, 0.1457, 0.3243, 0.1737, 0.8686, 0.4615, 0.8689, 0.5341, 0.8689, 0.5341, 0.8686, 0.4615, 0.8188, 0.8872, 0.8883, 0.8176, 0.8883, 0.8176, 0.8188, 0.8872, 0.05729, 0.7363, 0.112, 0.818, 0.112, 0.818, 0.05729, 0.7363, 0.0, 0.0, 0.0, 0.0, 0.0, 0.0, 0.0, 0.0, 0.3545, 0.01921, 0.2636, 0.05675, 0.2636, 0.05675, 0.3545, 0.01921, 0.0, 0.0, 0.0, 0.0, 0.0, 0.0, 0.0, 0.0, 0.7369, 0.942, 0.8188, 0.8872, 0.8188, 0.8872, 0.7369, 0.942, 0.0, 0.0, 0.0, 0.0, 0.0, 0.0, 0.0, 0.0, 0.9999, 0.4501, 0.9806, 0.3535, 0.9806, 0.3535, 0.9999, 0.4501, 0.0, 0.0, 0.0, 0.0, 0.0, 0.0, 0.0, 0.0, 0.01952, 0.6455, 0.05729, 0.7363, 0.05729, 0.7363, 0.01952, 0.6455, 0.0, 0.0, 0.0, 0.0, 0.0, 0.0, 0.0, 0.0, 0.0, 0.0, 0.0, 0.0, 0.0, 0.0, 0.0, 0.0, 0.451, 9.993e-05, 0.3545, 0.01921, 0.3545, 0.01921, 0.451, 9.993e-05, 0.0, 0.0, 0.0, 0.0, 0.0, 0.0, 0.0, 0.0, 0.0, 0.0, 0.0, 0.0, 0.0, 0.0, 0.0, 0.0, 0.6459, 0.9797, 0.7369, 0.942, 0.7369, 0.942, 0.6459, 0.9797, 0.0, 0.0, 0.0, 0.0, 0.0, 0.0, 0.0, 0.0, 0.0, 0.0, 0.0, 0.0, 0.0, 0.0, 0.0, 0.0, 0.0001308, 0.549, 0.01952, 0.6455, 0.01952, 0.6455, 0.0001308, 0.549, 0.0, 0.0, 0.0, 0.0, 0.0, 0.0, 0.0, 0.0, 0.0, 0.0, 0.0, 0.0, 0.0, 0.0, 0.0, 0.0, 0.5493, 0.0001272, 0.451, 9.993e-05, 0.451, 9.993e-05, 0.5493, 0.0001272, 0.0, 0.0, 0.0, 0.0, 0.0, 0.0, 0.0, 0.0, 0.0, 0.0, 0.0, 0.0, 0.0, 0.0, 0.0, 0.0, 0.5493, 0.9989, 0.6459, 0.9797, 0.6459, 0.9797, 0.5493, 0.9989, 0.0, 0.0, 0.0, 0.0, 0.0, 0.0, 0.0, 0.0, 0.0, 0.0, 0.0, 0.0, 0.0, 0.0, 0.0, 0.0, 9.993e-05, 0.4503, 0.0001308, 0.549, 0.0001308, 0.549, 9.993e-05, 0.4503, 0.0, 0.0, 0.0, 0.0, 0.0, 0.0, 0.0, 0.0, 0.6457, 0.01929, 0.5493, 0.0001272, 0.5493, 0.0001272, 0.6457, 0.01929, 0.0, 0.0, 0.0, 0.0, 0.0, 0.0, 0.0, 0.0, 0.0, 0.0, 0.0, 0.0, 0.0, 0.0, 0.0, 0.0, 0.4509, 0.9989, 0.5493, 0.9989, 0.5493, 0.9989, 0.4509, 0.9989, 0.0, 0.0, 0.0, 0.0, 0.0, 0.0, 0.0, 0.0, 0.01939, 0.3536, 9.993e-05, 0.4503, 9.993e-05, 0.4503, 0.01939, 0.3536, 0.0, 0.0, 0.0, 0.0, 0.0, 0.0, 0.0, 0.0, 0.7366, 0.05685, 0.6457, 0.01929, 0.6457, 0.01929, 0.7366, 0.05685, 0.9999, 0.5485, 0.9999, 0.4501, 0.9999, 0.4501, 0.9999, 0.5485, 0.0, 0.0, 0.0, 0.0, 0.0, 0.0, 0.0, 0.0, 0.3544, 0.9797, 0.4509, 0.9989, 0.4509, 0.9989, 0.3544, 0.9797, 0.0, 0.0, 0.0, 0.0, 0.0, 0.0, 0.0, 0.0, 0.05721, 0.2626, 0.01939, 0.3536, 0.01939, 0.3536, 0.05721, 0.2626, 0.0, 0.0, 0.0, 0.0, 0.0, 0.0, 0.0, 0.0, 0.8184, 0.1114, 0.7366, 0.05685, 0.7366, 0.05685, 0.8184, 0.1114, 0.9806, 0.645, 0.9999, 0.5485, 0.9999, 0.5485, 0.9806, 0.645, 0.0, 0.0, 0.0, 0.0, 0.0, 0.0, 0.0, 0.0, 0.2634, 0.9421, 0.3544, 0.9797, 0.3544, 0.9797, 0.2634, 0.9421, 0.0, 0.0, 0.0, 0.0, 0.0, 0.0, 0.0, 0.0, 0.112, 0.1808, 0.05721, 0.2626, 0.05721, 0.2626, 0.112, 0.1808, 0.0, 0.0, 0.0, 0.0, 0.0, 0.0, 0.0, 0.0, 0.888, 0.1809, 0.8184, 0.1114, 0.8184, 0.1114, 0.888, 0.1809, 0.9429, 0.7359, 0.9806, 0.645, 0.9806, 0.645, 0.9429, 0.7359, 0.0, 0.0, 0.0, 0.0, 0.0, 0.0, 0.0, 0.0, 0.1816, 0.8875, 0.2634, 0.9421, 0.2634, 0.9421, 0.1816, 0.8875, 0.0, 0.0, 0.0, 0.0, 0.0, 0.0, 0.0, 0.0, 0.1818, 0.1113, 0.112, 0.1808, 0.112, 0.1808, 0.1818, 0.1113, 0.0, 0.0, 0.0, 0.0, 0.0, 0.0, 0.0, 0.0, 0.9428, 0.2626, 0.888, 0.1809, 0.888, 0.1809, 0.9428, 0.2626, 0.8883, 0.8176, 0.9429, 0.7359, 0.9429, 0.7359, 0.8883, 0.8176, 0.0, 0.0, 0.0, 0.0, 0.0, 0.0, 0.0, 0.0, 0.0, 0.0, 0.0, 0.0, 0.0, 0.0, 0.0, 0.0, 0.112, 0.818, 0.1816, 0.8875, 0.1816, 0.8875, 0.112, 0.818, 0.0, 0.0, 0.0, 0.0, 0.0, 0.0, 0.0, 0.0, 0.9806, 0.645, 0.9999, 0.5485, 0.9999, 0.5485, 0.9806, 0.645, 0.8184, 0.1114, 0.7366, 0.05685, 0.7366, 0.05685, 0.8184, 0.1114, 0.0, 0.0, 0.0, 0.0, 0.0, 0.0, 0.0, 0.0, 0.05721, 0.2626, 0.01939, 0.3536, 0.01939, 0.3536, 0.05721, 0.2626, 0.0, 0.0, 0.0, 0.0, 0.0, 0.0, 0.0, 0.0, 0.3544, 0.9797, 0.4509, 0.9989, 0.4509, 0.9989, 0.3544, 0.9797, 0.0, 0.0, 0.0, 0.0, 0.0, 0.0, 0.0, 0.0, 0.9999, 0.5485, 0.9999, 0.4501, 0.9999, 0.4501, 0.9999, 0.5485, 0.7366, 0.05685, 0.6457, 0.01929, 0.6457, 0.01929, 0.7366, 0.05685, 0.0, 0.0, 0.0, 0.0, 0.0, 0.0, 0.0, 0.0, 0.01939, 0.3536, 9.993e-05, 0.4503, 9.993e-05, 0.4503, 0.01939, 0.3536, 0.0, 0.0, 0.0, 0.0, 0.0, 0.0, 0.0, 0.0, 0.4509, 0.9989, 0.5493, 0.9989, 0.5493, 0.9989, 0.4509, 0.9989, 0.0, 0.0, 0.0, 0.0, 0.0, 0.0, 0.0, 0.0, 0.6457, 0.01929, 0.5493, 0.0001272, 0.5493, 0.0001272, 0.6457, 0.01929, 0.0, 0.0, 0.0, 0.0, 0.0, 0.0, 0.0, 0.0, 9.993e-05, 0.4503, 0.0001308, 0.549, 0.0001308, 0.549, 9.993e-05, 0.4503, 0.0, 0.0, 0.0, 0.0, 0.0, 0.0, 0.0, 0.0, 0.0, 0.0, 0.0, 0.0, 0.0, 0.0, 0.0, 0.0, 0.5493, 0.9989, 0.6459, 0.9797, 0.6459, 0.9797, 0.5493, 0.9989, 0.0, 0.0, 0.0, 0.0, 0.0, 0.0, 0.0, 0.0, 0.0, 0.0, 0.0, 0.0, 0.0, 0.0, 0.0, 0.0, 0.5493, 0.0001272, 0.451, 9.993e-05, 0.451, 9.993e-05, 0.5493, 0.0001272, 0.0, 0.0, 0.0, 0.0, 0.0, 0.0, 0.0, 0.0, 0.0, 0.0, 0.0, 0.0, 0.0, 0.0, 0.0, 0.0, 0.0001308, 0.549, 0.01952, 0.6455, 0.01952, 0.6455, 0.0001308, 0.549, 0.0, 0.0, 0.0, 0.0, 0.0, 0.0, 0.0, 0.0, 0.0, 0.0, 0.0, 0.0, 0.0, 0.0, 0.0, 0.0, 0.6459, 0.9797, 0.7369, 0.942, 0.7369, 0.942, 0.6459, 0.9797, 0.0, 0.0, 0.0, 0.0, 0.0, 0.0, 0.0, 0.0, 0.0, 0.0, 0.0, 0.0, 0.0, 0.0, 0.0, 0.0, 0.451, 9.993e-05, 0.3545, 0.01921, 0.3545, 0.01921, 0.451, 9.993e-05, 0.0, 0.0, 0.0, 0.0, 0.0, 0.0, 0.0, 0.0, 0.0, 0.0, 0.0, 0.0, 0.0, 0.0, 0.0, 0.0, 0.01952, 0.6455, 0.05729, 0.7363, 0.05729, 0.7363, 0.01952, 0.6455, 0.9999, 0.4501, 0.9806, 0.3535, 0.9806, 0.3535, 0.9999, 0.4501, 0.0, 0.0, 0.0, 0.0, 0.0, 0.0, 0.0, 0.0, 0.7369, 0.942, 0.8188, 0.8872, 0.8188, 0.8872, 0.7369, 0.942, 0.0, 0.0, 0.0, 0.0, 0.0, 0.0, 0.0, 0.0, 0.3545, 0.01921, 0.2636, 0.05675, 0.2636, 0.05675, 0.3545, 0.01921, 0.0, 0.0, 0.0, 0.0, 0.0, 0.0, 0.0, 0.0, 0.05729, 0.7363, 0.112, 0.818, 0.112, 0.818, 0.05729, 0.7363, 0.8188, 0.8872, 0.8883, 0.8176, 0.8883, 0.8176, 0.8188, 0.8872, 0.9806, 0.3535, 0.9428, 0.2626, 0.9428, 0.2626, 0.9806, 0.3535, 0.2636, 0.05675, 0.1818, 0.1113, 0.1818, 0.1113, 0.2636, 0.05675, 0.0, 0.0, 0.0, 0.0, 0.0, 0.0, 0.0, 0.0, 0.112, 0.818, 0.1816, 0.8875, 0.1816, 0.8875, 0.112, 0.818, 0.0, 0.0, 0.0, 0.0, 0.0, 0.0, 0.0, 0.0, 0.8883, 0.8176, 0.9429, 0.7359, 0.9429, 0.7359, 0.8883, 0.8176, 0.9428, 0.2626, 0.888, 0.1809, 0.888, 0.1809, 0.9428, 0.2626, 0.0, 0.0, 0.0, 0.0, 0.0, 0.0, 0.0, 0.0, 0.1818, 0.1113, 0.112, 0.1808, 0.112, 0.1808, 0.1818, 0.1113, 0.0, 0.0, 0.0, 0.0, 0.0, 0.0, 0.0, 0.0, 0.1816, 0.8875, 0.2634, 0.9421, 0.2634, 0.9421, 0.1816, 0.8875, 0.0, 0.0, 0.0, 0.0, 0.0, 0.0, 0.0, 0.0, 0.9429, 0.7359, 0.9806, 0.645, 0.9806, 0.645, 0.9429, 0.7359, 0.888, 0.1809, 0.8184, 0.1114, 0.8184, 0.1114, 0.888, 0.1809, 0.0, 0.0, 0.0, 0.0, 0.0, 0.0, 0.0, 0.0, 0.112, 0.1808, 0.05721, 0.2626, 0.05721, 0.2626, 0.112, 0.1808, 0.0, 0.0, 0.0, 0.0, 0.0, 0.0, 0.0, 0.0, 0.2634, 0.9421, 0.3544, 0.9797, 0.3544, 0.9797, 0.2634, 0.9421, 0.0, 0.0, 0.0, 0.0, 0.0, 0.0, 0.0, 0.0, 0.0, 0.0, 0.0, 0.0, 0.0, 0.0, 0.0, 0.0, 0.0, 0.0, 0.0, 0.0, 0.0, 0.0, 0.0, 0.0, 0.0, 0.0, 0.0, 0.0, 0.0, 0.0, 0.0, 0.0, 0.0, 0.0, 0.0, 0.0, 0.0, 0.0, 0.0, 0.0, 0.0, 0.0, 0.0, 0.0, 0.0, 0.0, 0.0, 0.0, 0.0, 0.0, 0.0, 0.0, 0.0, 0.0, 0.0, 0.0, 0.0, 0.0, 0.0, 0.0, 0.0, 0.0, 0.0, 0.0, 0.0, 0.0, 0.0, 0.0, 0.0, 0.0, 0.9999, 0.4501, 0.9806, 0.3535, 0.9428, 0.2626, 0.888, 0.1809, 0.8184, 0.1114, 0.7366, 0.05685, 0.6457, 0.01929, 0.5493, 0.0001272, 0.451, 9.993e-05, 0.3545, 0.01921, 0.2636, 0.05675, 0.1818, 0.1113, 0.112, 0.1808, 0.05721, 0.2626, 0.01939, 0.3536, 9.993e-05, 0.4503, 0.0001308, 0.549, 0.01952, 0.6455, 0.05729, 0.7363, 0.112, 0.818, 0.1816, 0.8875, 0.2634, 0.9421, 0.3544, 0.9797, 0.4509, 0.9989, 0.5493, 0.9989, 0.6459, 0.9797, 0.7369, 0.942, 0.8188, 0.8872, 0.8883, 0.8176, 0.9429, 0.7359, 0.9806, 0.645, 0.9999, 0.5485, 0.2636, 0.05675, 0.1818, 0.1113, 0.1818, 0.1113, 0.2636, 0.05675, 0.1315, 0.5375, 0.1313, 0.4647, 0.2076, 0.4723, 0.208, 0.5297, 0.609, 0.8531, 0.5379, 0.8676, 0.5305, 0.7913, 0.5869, 0.7797, 0.7853, 0.2634, 0.826, 0.3235, 0.7584, 0.3595, 0.7261, 0.3119, 0.2129, 0.2657, 0.2641, 0.2142, 0.3125, 0.2736, 0.2719, 0.3145, 0.3268, 0.8266, 0.2663, 0.7865, 0.3149, 0.7274, 0.363, 0.7591, 0.855, 0.6054, 0.8274, 0.6725, 0.7601, 0.6363, 0.7818, 0.583, 0.4623, 0.1313, 0.5349, 0.131, 0.5272, 0.2072, 0.4696, 0.2075, 0.1461, 0.6084, 0.1315, 0.5375, 0.208, 0.5297, 0.2191, 0.5863, 0.6761, 0.825, 0.609, 0.8531, 0.5869, 0.7797, 0.6399, 0.7574, 0.7338, 0.2123, 0.7853, 0.2634, 0.7261, 0.3119, 0.6851, 0.2714, 0.1727, 0.3262, 0.2129, 0.2657, 0.2719, 0.3145, 0.2402, 0.3625, 0.394, 0.8541, 0.3268, 0.8266, 0.363, 0.7591, 0.4164, 0.7808, 0.8689, 0.5341, 0.855, 0.6054, 0.7818, 0.583, 0.7927, 0.5264, 0.3912, 0.1457, 0.4623, 0.1313, 0.4696, 0.2075, 0.4132, 0.219, 0.1741, 0.6753, 0.1461, 0.6084, 0.2191, 0.5863, 0.2416, 0.6394, 0.7364, 0.7844, 0.6761, 0.825, 0.6399, 0.7574, 0.6875, 0.7251, 0.6732, 0.1723, 0.7338, 0.2123, 0.6851, 0.2714, 0.637, 0.2398, 0.1452, 0.3934, 0.1727, 0.3262, 0.2402, 0.3625, 0.2185, 0.4158, 0.4653, 0.8679, 0.394, 0.8541, 0.4164, 0.7808, 0.4729, 0.7917, 0.8541, 0.3904, 0.8686, 0.4615, 0.7923, 0.4689, 0.7808, 0.4125, 0.8686, 0.4615, 0.8689, 0.5341, 0.7927, 0.5264, 0.7923, 0.4689, 0.3243, 0.1737, 0.3912, 0.1457, 0.4132, 0.219, 0.3602, 0.2413, 0.2147, 0.7355, 0.1741, 0.6753, 0.2416, 0.6394, 0.2739, 0.687, 0.7873, 0.7329, 0.7364, 0.7844, 0.6875, 0.7251, 0.7284, 0.6845, 0.6061, 0.1449, 0.6732, 0.1723, 0.637, 0.2398, 0.5837, 0.2181, 0.1313, 0.4647, 0.1452, 0.3934, 0.2185, 0.4158, 0.2076, 0.4723, 0.5379, 0.8676, 0.4653, 0.8679, 0.4729, 0.7917, 0.5305, 0.7913, 0.826, 0.3235, 0.8541, 0.3904, 0.7808, 0.4125, 0.7584, 0.3595, 0.2641, 0.2142, 0.3243, 0.1737, 0.3602, 0.2413, 0.3125, 0.2736, 0.2663, 0.7865, 0.2147, 0.7355, 0.2739, 0.687, 0.3149, 0.7274, 0.8274, 0.6725, 0.7873, 0.7329, 0.7284, 0.6845, 0.7601, 0.6363, 0.5349, 0.131, 0.6061, 0.1449, 0.5837, 0.2181, 0.5272, 0.2072, 0.7927, 0.5264, 0.7818, 0.583, 0.7818, 0.583, 0.7927, 0.5264, 0.7261, 0.3119, 0.7584, 0.3595, 0.7584, 0.3595, 0.7261, 0.3119, 0.2191, 0.5863, 0.208, 0.5297, 0.208, 0.5297, 0.2191, 0.5863, 0.7818, 0.583, 0.7601, 0.6363, 0.7601, 0.6363, 0.7818, 0.583, 0.6851, 0.2714, 0.7261, 0.3119, 0.7261, 0.3119, 0.6851, 0.2714, 0.2416, 0.6394, 0.2191, 0.5863, 0.2191, 0.5863, 0.2416, 0.6394, 0.7601, 0.6363, 0.7284, 0.6845, 0.7284, 0.6845, 0.7601, 0.6363, 0.637, 0.2398, 0.6851, 0.2714, 0.6851, 0.2714, 0.637, 0.2398, 0.2739, 0.687, 0.2416, 0.6394, 0.2416, 0.6394, 0.2739, 0.687, 0.7284, 0.6845, 0.6875, 0.7251, 0.6875, 0.7251, 0.7284, 0.6845, 0.5837, 0.2181, 0.637, 0.2398, 0.637, 0.2398, 0.5837, 0.2181, 0.3149, 0.7274, 0.2739, 0.687, 0.2739, 0.687, 0.3149, 0.7274, 0.6875, 0.7251, 0.6399, 0.7574, 0.6399, 0.7574, 0.6875, 0.7251, 0.5272, 0.2072, 0.5837, 0.2181, 0.5837, 0.2181, 0.5272, 0.2072, 0.363, 0.7591, 0.3149, 0.7274, 0.3149, 0.7274, 0.363, 0.7591, 0.4696, 0.2075, 0.5272, 0.2072, 0.5272, 0.2072, 0.4696, 0.2075, 0.4164, 0.7808, 0.363, 0.7591, 0.363, 0.7591, 0.4164, 0.7808, 0.4132, 0.219, 0.4696, 0.2075, 0.4696, 0.2075, 0.4132, 0.219, 0.4729, 0.7917, 0.4164, 0.7808, 0.4164, 0.7808, 0.4729, 0.7917, 0.3602, 0.2413, 0.4132, 0.219, 0.4132, 0.219, 0.3602, 0.2413, 0.5305, 0.7913, 0.4729, 0.7917, 0.4729, 0.7917, 0.5305, 0.7913, 0.3125, 0.2736, 0.3602, 0.2413, 0.3602, 0.2413, 0.3125, 0.2736, 0.2719, 0.3145, 0.3125, 0.2736, 0.3125, 0.2736, 0.2719, 0.3145, 0.5869, 0.7797, 0.5305, 0.7913, 0.5305, 0.7913, 0.5869, 0.7797, 0.2402, 0.3625, 0.2719, 0.3145, 0.2719, 0.3145, 0.2402, 0.3625, 0.6399, 0.7574, 0.5869, 0.7797, 0.5869, 0.7797, 0.6399, 0.7574, 0.2185, 0.4158, 0.2402, 0.3625, 0.2402, 0.3625, 0.2185, 0.4158, 0.7808, 0.4125, 0.7923, 0.4689, 0.7923, 0.4689, 0.7808, 0.4125, 0.2076, 0.4723, 0.2185, 0.4158, 0.2185, 0.4158, 0.2076, 0.4723, 0.7923, 0.4689, 0.7927, 0.5264, 0.7927, 0.5264, 0.7923, 0.4689, 0.7584, 0.3595, 0.7808, 0.4125, 0.7808, 0.4125, 0.7584, 0.3595, 0.208, 0.5297, 0.2076, 0.4723, 0.2076, 0.4723, 0.208, 0.5297, 0.4759, 0.2671, 0.5218, 0.2668, 0.5216, 0.2686, 0.4761, 0.2689, 0.3908, 0.706, 0.3525, 0.6808, 0.3537, 0.6794, 0.3916, 0.7044, 0.5218, 0.2668, 0.5668, 0.2755, 0.5663, 0.2773, 0.5216, 0.2686, 0.3525, 0.6808, 0.3199, 0.6486, 0.3213, 0.6475, 0.3537, 0.6794, 0.5668, 0.2755, 0.6092, 0.2928, 0.6084, 0.2944, 0.5663, 0.2773, 0.3199, 0.6486, 0.2942, 0.6107, 0.2958, 0.6098, 0.3213, 0.6475, 0.7328, 0.4752, 0.733, 0.521, 0.7313, 0.5208, 0.731, 0.4754, 0.6092, 0.2928, 0.6475, 0.3181, 0.6464, 0.3194, 0.6084, 0.2944, 0.2942, 0.6107, 0.2765, 0.5684, 0.2782, 0.5679, 0.2958, 0.6098, 0.733, 0.521, 0.7243, 0.566, 0.7226, 0.5655, 0.7313, 0.5208, 0.6475, 0.3181, 0.6801, 0.3502, 0.6787, 0.3514, 0.6464, 0.3194, 0.2765, 0.5684, 0.2674, 0.5235, 0.2692, 0.5233, 0.2782, 0.5679, 0.7243, 0.566, 0.707, 0.6084, 0.7054, 0.6076, 0.7226, 0.5655, 0.6801, 0.3502, 0.7058, 0.3882, 0.7042, 0.389, 0.6787, 0.3514, 0.2674, 0.5235, 0.2672, 0.4777, 0.269, 0.4779, 0.2692, 0.5233, 0.707, 0.6084, 0.6817, 0.6466, 0.6803, 0.6455, 0.7054, 0.6076, 0.7058, 0.3882, 0.7236, 0.4304, 0.7219, 0.4309, 0.7042, 0.389, 0.2672, 0.4777, 0.2759, 0.4328, 0.2776, 0.4333, 0.269, 0.4779, 0.6817, 0.6466, 0.6493, 0.6792, 0.6482, 0.6778, 0.6803, 0.6455, 0.7236, 0.4304, 0.7328, 0.4752, 0.731, 0.4754, 0.7219, 0.4309, 0.2759, 0.4328, 0.2932, 0.3904, 0.2948, 0.3912, 0.2776, 0.4333, 0.6493, 0.6792, 0.6113, 0.7048, 0.6105, 0.7032, 0.6482, 0.6778, 0.2932, 0.3904, 0.3185, 0.3522, 0.3199, 0.3533, 0.2948, 0.3912, 0.6113, 0.7048, 0.5691, 0.7225, 0.5686, 0.7208, 0.6105, 0.7032, 0.3185, 0.3522, 0.3508, 0.3196, 0.3519, 0.321, 0.3199, 0.3533, 0.5691, 0.7225, 0.5242, 0.7317, 0.524, 0.7299, 0.5686, 0.7208, 0.3508, 0.3196, 0.3888, 0.294, 0.3896, 0.2955, 0.3519, 0.321, 0.5242, 0.7317, 0.4783, 0.732, 0.4785, 0.7302, 0.524, 0.7299, 0.3888, 0.294, 0.431, 0.2762, 0.4315, 0.2779, 0.3896, 0.2955, 0.4783, 0.732, 0.4333, 0.7233, 0.4338, 0.7216, 0.4785, 0.7302, 0.431, 0.2762, 0.4759, 0.2671, 0.4761, 0.2689, 0.4315, 0.2779, 0.7219, 0.4309, 0.731, 0.4754, 0.7313, 0.5208, 0.7226, 0.5655, 0.7054, 0.6076, 0.6803, 0.6455, 0.6482, 0.6778, 0.6105, 0.7032, 0.5686, 0.7208, 0.524, 0.7299, 0.4785, 0.7302, 0.4338, 0.7216, 0.3916, 0.7044, 0.3537, 0.6794, 0.3213, 0.6475, 0.2958, 0.6098, 0.2782, 0.5679, 0.2692, 0.5233, 0.269, 0.4779, 0.2776, 0.4333, 0.2948, 0.3912, 0.3199, 0.3533, 0.3519, 0.321, 0.3896, 0.2955, 0.4315, 0.2779, 0.4761, 0.2689, 0.5216, 0.2686, 0.5663, 0.2773, 0.6084, 0.2944, 0.6464, 0.3194, 0.6787, 0.3514, 0.7042, 0.389, 0.4333, 0.7233, 0.3908, 0.706, 0.3916, 0.7044, 0.4338, 0.7216])
me_cube.materials.append(mat_base)
me_cube.materials.append(mat_hole)
me_cube.use_remesh_preserve_volume = False
me_cube.use_remesh_preserve_attributes = False
me_cube.use_mirror_vertex_groups = False
me_cube.update()

# ---- objects
ob_cube = bpy.data.objects.new('Cube', me_cube)
ob_lamp = bpy.data.objects.new('Lamp', light_lamp)
ob_camera = bpy.data.objects.new('Camera', cam_camera)

# ---- transforms, parenting, visibility, modifiers, constraints
ob_cube.location = (0.0, 0.0, 0.0)
ob_cube.lock_rotations_4d = False
ob_cube.empty_display_type = 'ARROWS'
ob_cube.lineart.crease_threshold = 0.0
ob_lamp.location = (4.076, 1.005, 5.904)
ob_lamp.rotation_euler = (0.6503, 0.05522, 1.866)
ob_lamp.lock_rotations_4d = False
ob_lamp.empty_display_type = 'ARROWS'
ob_lamp.color = (0.0, 0.0, 0.0, 0.0)
ob_lamp.lineart.crease_threshold = 0.0
ob_camera.location = (7.481, -6.508, 5.344)
ob_camera.rotation_euler = (1.109, 0.0, 0.8149)
ob_camera.lock_rotations_4d = False
ob_camera.empty_display_type = 'ARROWS'
ob_camera.color = (0.0, 0.0, 0.0, 0.0)
ob_camera.display_type = 'WIRE'
ob_camera.lineart.crease_threshold = 0.0

# ---- collection membership
col_collection_1.objects.link(ob_cube)
col_collection_1.objects.link(ob_lamp)
col_collection_1.objects.link(ob_camera)

# ---- scene / render settings (as saved in the file)
scene.camera = ob_camera
scene.frame_start = 1; scene.frame_end = 250; scene.frame_set(1)
scene.render.engine = 'BLENDER_EEVEE_NEXT'
scene.render.resolution_percentage = 50
scene.render.dither_intensity = 0.0
scene.cycles.use_denoising = False
scene.cycles.samples = 128
scene.cycles.sampling_pattern = 'TABULATED_SOBOL'
scene.cycles.use_adaptive_sampling = False
scene.cycles.use_light_tree = False
scene.cycles.blur_glossy = 0.0
scene.cycles.sample_clamp_indirect = 0.0
scene.view_settings.view_transform = 'Standard'
bpy.context.view_layer.update()
